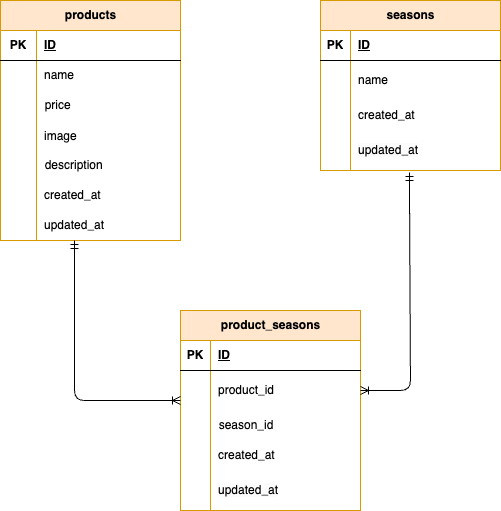

The diagram above was exported from draw.io. Its source (the exported page's mxGraphModel, read from the mxfile embedded in the PNG):
<mxGraphModel dx="1048" dy="692" grid="1" gridSize="10" guides="1" tooltips="1" connect="1" arrows="1" fold="1" page="1" pageScale="1" pageWidth="827" pageHeight="1169" background="#FFFFFF" math="0" shadow="0">
  <root>
    <mxCell id="0" />
    <mxCell id="1" parent="0" />
    <mxCell id="28" value="&lt;span class=&quot;notion-enable-hover&quot; data-token-index=&quot;0&quot; style=&quot;font-weight:600&quot;&gt;product_seasons&lt;/span&gt;" style="shape=table;startSize=30;container=1;collapsible=1;childLayout=tableLayout;fixedRows=1;rowLines=0;fontStyle=1;align=center;resizeLast=1;html=1;fillColor=#ffe6cc;strokeColor=#d79b00;" parent="1" vertex="1">
      <mxGeometry x="350" y="550" width="180" height="200" as="geometry" />
    </mxCell>
    <mxCell id="29" value="" style="shape=tableRow;horizontal=0;startSize=0;swimlaneHead=0;swimlaneBody=0;fillColor=none;collapsible=0;dropTarget=0;points=[[0,0.5],[1,0.5]];portConstraint=eastwest;top=0;left=0;right=0;bottom=1;" parent="28" vertex="1">
      <mxGeometry y="30" width="180" height="30" as="geometry" />
    </mxCell>
    <mxCell id="30" value="PK" style="shape=partialRectangle;connectable=0;fillColor=none;top=0;left=0;bottom=0;right=0;fontStyle=1;overflow=hidden;whiteSpace=wrap;html=1;" parent="29" vertex="1">
      <mxGeometry width="30" height="30" as="geometry">
        <mxRectangle width="30" height="30" as="alternateBounds" />
      </mxGeometry>
    </mxCell>
    <mxCell id="31" value="ID" style="shape=partialRectangle;connectable=0;fillColor=none;top=0;left=0;bottom=0;right=0;align=left;spacingLeft=6;fontStyle=5;overflow=hidden;whiteSpace=wrap;html=1;" parent="29" vertex="1">
      <mxGeometry x="30" width="150" height="30" as="geometry">
        <mxRectangle width="150" height="30" as="alternateBounds" />
      </mxGeometry>
    </mxCell>
    <mxCell id="32" value="" style="shape=tableRow;horizontal=0;startSize=0;swimlaneHead=0;swimlaneBody=0;fillColor=none;collapsible=0;dropTarget=0;points=[[0,0.5],[1,0.5]];portConstraint=eastwest;top=0;left=0;right=0;bottom=0;" parent="28" vertex="1">
      <mxGeometry y="60" width="180" height="40" as="geometry" />
    </mxCell>
    <mxCell id="33" value="" style="shape=partialRectangle;connectable=0;fillColor=none;top=0;left=0;bottom=0;right=0;editable=1;overflow=hidden;whiteSpace=wrap;html=1;" parent="32" vertex="1">
      <mxGeometry width="30" height="40" as="geometry">
        <mxRectangle width="30" height="40" as="alternateBounds" />
      </mxGeometry>
    </mxCell>
    <mxCell id="34" value="product_id" style="shape=partialRectangle;connectable=0;fillColor=none;top=0;left=0;bottom=0;right=0;align=left;spacingLeft=6;overflow=hidden;whiteSpace=wrap;html=1;" parent="32" vertex="1">
      <mxGeometry x="30" width="150" height="40" as="geometry">
        <mxRectangle width="150" height="40" as="alternateBounds" />
      </mxGeometry>
    </mxCell>
    <mxCell id="181" value="" style="shape=tableRow;horizontal=0;startSize=0;swimlaneHead=0;swimlaneBody=0;strokeColor=inherit;top=0;left=0;bottom=0;right=0;collapsible=0;dropTarget=0;fillColor=none;points=[[0,0.5],[1,0.5]];portConstraint=eastwest;" parent="28" vertex="1">
      <mxGeometry y="100" width="180" height="30" as="geometry" />
    </mxCell>
    <mxCell id="182" value="" style="shape=partialRectangle;html=1;whiteSpace=wrap;connectable=0;strokeColor=inherit;overflow=hidden;fillColor=none;top=0;left=0;bottom=0;right=0;pointerEvents=1;" parent="181" vertex="1">
      <mxGeometry width="30" height="30" as="geometry">
        <mxRectangle width="30" height="30" as="alternateBounds" />
      </mxGeometry>
    </mxCell>
    <mxCell id="183" value="&amp;nbsp; season_id" style="shape=partialRectangle;html=1;whiteSpace=wrap;connectable=0;strokeColor=inherit;overflow=hidden;fillColor=none;top=0;left=0;bottom=0;right=0;pointerEvents=1;align=left;" parent="181" vertex="1">
      <mxGeometry x="30" width="150" height="30" as="geometry">
        <mxRectangle width="150" height="30" as="alternateBounds" />
      </mxGeometry>
    </mxCell>
    <mxCell id="35" value="" style="shape=tableRow;horizontal=0;startSize=0;swimlaneHead=0;swimlaneBody=0;fillColor=none;collapsible=0;dropTarget=0;points=[[0,0.5],[1,0.5]];portConstraint=eastwest;top=0;left=0;right=0;bottom=0;" parent="28" vertex="1">
      <mxGeometry y="130" width="180" height="30" as="geometry" />
    </mxCell>
    <mxCell id="36" value="" style="shape=partialRectangle;connectable=0;fillColor=none;top=0;left=0;bottom=0;right=0;editable=1;overflow=hidden;whiteSpace=wrap;html=1;" parent="35" vertex="1">
      <mxGeometry width="30" height="30" as="geometry">
        <mxRectangle width="30" height="30" as="alternateBounds" />
      </mxGeometry>
    </mxCell>
    <mxCell id="37" value="&lt;span style=&quot;color: rgb(0, 0, 0);&quot;&gt;created_at&lt;/span&gt;" style="shape=partialRectangle;connectable=0;fillColor=none;top=0;left=0;bottom=0;right=0;align=left;spacingLeft=6;overflow=hidden;whiteSpace=wrap;html=1;" parent="35" vertex="1">
      <mxGeometry x="30" width="150" height="30" as="geometry">
        <mxRectangle width="150" height="30" as="alternateBounds" />
      </mxGeometry>
    </mxCell>
    <mxCell id="38" value="" style="shape=tableRow;horizontal=0;startSize=0;swimlaneHead=0;swimlaneBody=0;fillColor=none;collapsible=0;dropTarget=0;points=[[0,0.5],[1,0.5]];portConstraint=eastwest;top=0;left=0;right=0;bottom=0;" parent="28" vertex="1">
      <mxGeometry y="160" width="180" height="40" as="geometry" />
    </mxCell>
    <mxCell id="39" value="" style="shape=partialRectangle;connectable=0;fillColor=none;top=0;left=0;bottom=0;right=0;editable=1;overflow=hidden;whiteSpace=wrap;html=1;" parent="38" vertex="1">
      <mxGeometry width="30" height="40" as="geometry">
        <mxRectangle width="30" height="40" as="alternateBounds" />
      </mxGeometry>
    </mxCell>
    <mxCell id="40" value="&lt;meta charset=&quot;utf-8&quot;&gt;&lt;span style=&quot;color: rgb(0, 0, 0); font-family: Helvetica; font-size: 12px; font-style: normal; font-variant-ligatures: normal; font-variant-caps: normal; font-weight: 400; letter-spacing: normal; orphans: 2; text-align: left; text-indent: 0px; text-transform: none; widows: 2; word-spacing: 0px; -webkit-text-stroke-width: 0px; white-space: normal; background-color: rgb(251, 251, 251); text-decoration-thickness: initial; text-decoration-style: initial; text-decoration-color: initial; display: inline !important; float: none;&quot;&gt;updated_at&lt;/span&gt;" style="shape=partialRectangle;connectable=0;fillColor=none;top=0;left=0;bottom=0;right=0;align=left;spacingLeft=6;overflow=hidden;whiteSpace=wrap;html=1;" parent="38" vertex="1">
      <mxGeometry x="30" width="150" height="40" as="geometry">
        <mxRectangle width="150" height="40" as="alternateBounds" />
      </mxGeometry>
    </mxCell>
    <mxCell id="124" value="&lt;meta charset=&quot;utf-8&quot;&gt;&lt;span class=&quot;notion-enable-hover&quot; data-token-index=&quot;0&quot; style=&quot;font-weight:600&quot;&gt;products&lt;/span&gt;" style="shape=table;startSize=30;container=1;collapsible=1;childLayout=tableLayout;fixedRows=1;rowLines=0;fontStyle=1;align=center;resizeLast=1;html=1;fillColor=#ffe6cc;strokeColor=#d79b00;" parent="1" vertex="1">
      <mxGeometry x="170" y="240" width="180" height="240" as="geometry" />
    </mxCell>
    <mxCell id="125" value="" style="shape=tableRow;horizontal=0;startSize=0;swimlaneHead=0;swimlaneBody=0;fillColor=none;collapsible=0;dropTarget=0;points=[[0,0.5],[1,0.5]];portConstraint=eastwest;top=0;left=0;right=0;bottom=1;" parent="124" vertex="1">
      <mxGeometry y="30" width="180" height="30" as="geometry" />
    </mxCell>
    <mxCell id="126" value="PK" style="shape=partialRectangle;connectable=0;fillColor=none;top=0;left=0;bottom=0;right=0;fontStyle=1;overflow=hidden;whiteSpace=wrap;html=1;" parent="125" vertex="1">
      <mxGeometry width="36" height="30" as="geometry">
        <mxRectangle width="36" height="30" as="alternateBounds" />
      </mxGeometry>
    </mxCell>
    <mxCell id="127" value="ID" style="shape=partialRectangle;connectable=0;fillColor=none;top=0;left=0;bottom=0;right=0;align=left;spacingLeft=6;fontStyle=5;overflow=hidden;whiteSpace=wrap;html=1;" parent="125" vertex="1">
      <mxGeometry x="36" width="144" height="30" as="geometry">
        <mxRectangle width="144" height="30" as="alternateBounds" />
      </mxGeometry>
    </mxCell>
    <mxCell id="128" value="" style="shape=tableRow;horizontal=0;startSize=0;swimlaneHead=0;swimlaneBody=0;fillColor=none;collapsible=0;dropTarget=0;points=[[0,0.5],[1,0.5]];portConstraint=eastwest;top=0;left=0;right=0;bottom=0;" parent="124" vertex="1">
      <mxGeometry y="60" width="180" height="30" as="geometry" />
    </mxCell>
    <mxCell id="129" value="" style="shape=partialRectangle;connectable=0;fillColor=none;top=0;left=0;bottom=0;right=0;editable=1;overflow=hidden;whiteSpace=wrap;html=1;" parent="128" vertex="1">
      <mxGeometry width="36" height="30" as="geometry">
        <mxRectangle width="36" height="30" as="alternateBounds" />
      </mxGeometry>
    </mxCell>
    <mxCell id="130" value="name" style="shape=partialRectangle;connectable=0;fillColor=none;top=0;left=0;bottom=0;right=0;align=left;spacingLeft=6;overflow=hidden;whiteSpace=wrap;html=1;" parent="128" vertex="1">
      <mxGeometry x="36" width="144" height="30" as="geometry">
        <mxRectangle width="144" height="30" as="alternateBounds" />
      </mxGeometry>
    </mxCell>
    <mxCell id="151" value="" style="shape=tableRow;horizontal=0;startSize=0;swimlaneHead=0;swimlaneBody=0;strokeColor=inherit;top=0;left=0;bottom=0;right=0;collapsible=0;dropTarget=0;fillColor=none;points=[[0,0.5],[1,0.5]];portConstraint=eastwest;" parent="124" vertex="1">
      <mxGeometry y="90" width="180" height="30" as="geometry" />
    </mxCell>
    <mxCell id="152" value="" style="shape=partialRectangle;html=1;whiteSpace=wrap;connectable=0;strokeColor=inherit;overflow=hidden;fillColor=none;top=0;left=0;bottom=0;right=0;pointerEvents=1;" parent="151" vertex="1">
      <mxGeometry width="36" height="30" as="geometry">
        <mxRectangle width="36" height="30" as="alternateBounds" />
      </mxGeometry>
    </mxCell>
    <mxCell id="153" value="&amp;nbsp; price" style="shape=partialRectangle;html=1;whiteSpace=wrap;connectable=0;strokeColor=inherit;overflow=hidden;fillColor=none;top=0;left=0;bottom=0;right=0;pointerEvents=1;align=left;" parent="151" vertex="1">
      <mxGeometry x="36" width="144" height="30" as="geometry">
        <mxRectangle width="144" height="30" as="alternateBounds" />
      </mxGeometry>
    </mxCell>
    <mxCell id="164" value="" style="shape=tableRow;horizontal=0;startSize=0;swimlaneHead=0;swimlaneBody=0;fillColor=none;collapsible=0;dropTarget=0;points=[[0,0.5],[1,0.5]];portConstraint=eastwest;top=0;left=0;right=0;bottom=0;" parent="124" vertex="1">
      <mxGeometry y="120" width="180" height="30" as="geometry" />
    </mxCell>
    <mxCell id="165" value="" style="shape=partialRectangle;connectable=0;fillColor=none;top=0;left=0;bottom=0;right=0;editable=1;overflow=hidden;" parent="164" vertex="1">
      <mxGeometry width="36" height="30" as="geometry">
        <mxRectangle width="36" height="30" as="alternateBounds" />
      </mxGeometry>
    </mxCell>
    <mxCell id="166" value="image" style="shape=partialRectangle;connectable=0;fillColor=none;top=0;left=0;bottom=0;right=0;align=left;spacingLeft=6;overflow=hidden;" parent="164" vertex="1">
      <mxGeometry x="36" width="144" height="30" as="geometry">
        <mxRectangle width="144" height="30" as="alternateBounds" />
      </mxGeometry>
    </mxCell>
    <mxCell id="160" value="" style="shape=tableRow;horizontal=0;startSize=0;swimlaneHead=0;swimlaneBody=0;strokeColor=inherit;top=0;left=0;bottom=0;right=0;collapsible=0;dropTarget=0;fillColor=none;points=[[0,0.5],[1,0.5]];portConstraint=eastwest;" parent="124" vertex="1">
      <mxGeometry y="150" width="180" height="30" as="geometry" />
    </mxCell>
    <mxCell id="161" value="" style="shape=partialRectangle;html=1;whiteSpace=wrap;connectable=0;strokeColor=inherit;overflow=hidden;fillColor=none;top=0;left=0;bottom=0;right=0;pointerEvents=1;" parent="160" vertex="1">
      <mxGeometry width="36" height="30" as="geometry">
        <mxRectangle width="36" height="30" as="alternateBounds" />
      </mxGeometry>
    </mxCell>
    <mxCell id="162" value="&amp;nbsp; description" style="shape=partialRectangle;html=1;whiteSpace=wrap;connectable=0;strokeColor=inherit;overflow=hidden;fillColor=none;top=0;left=0;bottom=0;right=0;pointerEvents=1;align=left;" parent="160" vertex="1">
      <mxGeometry x="36" width="144" height="30" as="geometry">
        <mxRectangle width="144" height="30" as="alternateBounds" />
      </mxGeometry>
    </mxCell>
    <mxCell id="131" value="" style="shape=tableRow;horizontal=0;startSize=0;swimlaneHead=0;swimlaneBody=0;fillColor=none;collapsible=0;dropTarget=0;points=[[0,0.5],[1,0.5]];portConstraint=eastwest;top=0;left=0;right=0;bottom=0;" parent="124" vertex="1">
      <mxGeometry y="180" width="180" height="30" as="geometry" />
    </mxCell>
    <mxCell id="132" value="" style="shape=partialRectangle;connectable=0;fillColor=none;top=0;left=0;bottom=0;right=0;editable=1;overflow=hidden;whiteSpace=wrap;html=1;" parent="131" vertex="1">
      <mxGeometry width="36" height="30" as="geometry">
        <mxRectangle width="36" height="30" as="alternateBounds" />
      </mxGeometry>
    </mxCell>
    <mxCell id="133" value="&lt;meta charset=&quot;utf-8&quot;&gt;created_at" style="shape=partialRectangle;connectable=0;fillColor=none;top=0;left=0;bottom=0;right=0;align=left;spacingLeft=6;overflow=hidden;whiteSpace=wrap;html=1;" parent="131" vertex="1">
      <mxGeometry x="36" width="144" height="30" as="geometry">
        <mxRectangle width="144" height="30" as="alternateBounds" />
      </mxGeometry>
    </mxCell>
    <mxCell id="134" value="" style="shape=tableRow;horizontal=0;startSize=0;swimlaneHead=0;swimlaneBody=0;fillColor=none;collapsible=0;dropTarget=0;points=[[0,0.5],[1,0.5]];portConstraint=eastwest;top=0;left=0;right=0;bottom=0;" parent="124" vertex="1">
      <mxGeometry y="210" width="180" height="30" as="geometry" />
    </mxCell>
    <mxCell id="135" value="" style="shape=partialRectangle;connectable=0;fillColor=none;top=0;left=0;bottom=0;right=0;editable=1;overflow=hidden;whiteSpace=wrap;html=1;" parent="134" vertex="1">
      <mxGeometry width="36" height="30" as="geometry">
        <mxRectangle width="36" height="30" as="alternateBounds" />
      </mxGeometry>
    </mxCell>
    <mxCell id="136" value="updated_at" style="shape=partialRectangle;connectable=0;fillColor=none;top=0;left=0;bottom=0;right=0;align=left;spacingLeft=6;overflow=hidden;whiteSpace=wrap;html=1;" parent="134" vertex="1">
      <mxGeometry x="36" width="144" height="30" as="geometry">
        <mxRectangle width="144" height="30" as="alternateBounds" />
      </mxGeometry>
    </mxCell>
    <mxCell id="167" value="&lt;meta charset=&quot;utf-8&quot;&gt;&lt;span class=&quot;notion-enable-hover&quot; data-token-index=&quot;0&quot; style=&quot;font-weight:600&quot;&gt;seasons&lt;/span&gt;" style="shape=table;startSize=30;container=1;collapsible=1;childLayout=tableLayout;fixedRows=1;rowLines=0;fontStyle=1;align=center;resizeLast=1;html=1;fillColor=#ffe6cc;strokeColor=#d79b00;" parent="1" vertex="1">
      <mxGeometry x="490" y="240" width="180" height="170" as="geometry" />
    </mxCell>
    <mxCell id="168" value="" style="shape=tableRow;horizontal=0;startSize=0;swimlaneHead=0;swimlaneBody=0;fillColor=none;collapsible=0;dropTarget=0;points=[[0,0.5],[1,0.5]];portConstraint=eastwest;top=0;left=0;right=0;bottom=1;" parent="167" vertex="1">
      <mxGeometry y="30" width="180" height="30" as="geometry" />
    </mxCell>
    <mxCell id="169" value="PK" style="shape=partialRectangle;connectable=0;fillColor=none;top=0;left=0;bottom=0;right=0;fontStyle=1;overflow=hidden;whiteSpace=wrap;html=1;" parent="168" vertex="1">
      <mxGeometry width="30" height="30" as="geometry">
        <mxRectangle width="30" height="30" as="alternateBounds" />
      </mxGeometry>
    </mxCell>
    <mxCell id="170" value="ID" style="shape=partialRectangle;connectable=0;fillColor=none;top=0;left=0;bottom=0;right=0;align=left;spacingLeft=6;fontStyle=5;overflow=hidden;whiteSpace=wrap;html=1;" parent="168" vertex="1">
      <mxGeometry x="30" width="150" height="30" as="geometry">
        <mxRectangle width="150" height="30" as="alternateBounds" />
      </mxGeometry>
    </mxCell>
    <mxCell id="171" value="" style="shape=tableRow;horizontal=0;startSize=0;swimlaneHead=0;swimlaneBody=0;fillColor=none;collapsible=0;dropTarget=0;points=[[0,0.5],[1,0.5]];portConstraint=eastwest;top=0;left=0;right=0;bottom=0;" parent="167" vertex="1">
      <mxGeometry y="60" width="180" height="40" as="geometry" />
    </mxCell>
    <mxCell id="172" value="" style="shape=partialRectangle;connectable=0;fillColor=none;top=0;left=0;bottom=0;right=0;editable=1;overflow=hidden;whiteSpace=wrap;html=1;" parent="171" vertex="1">
      <mxGeometry width="30" height="40" as="geometry">
        <mxRectangle width="30" height="40" as="alternateBounds" />
      </mxGeometry>
    </mxCell>
    <mxCell id="173" value="name" style="shape=partialRectangle;connectable=0;fillColor=none;top=0;left=0;bottom=0;right=0;align=left;spacingLeft=6;overflow=hidden;whiteSpace=wrap;html=1;" parent="171" vertex="1">
      <mxGeometry x="30" width="150" height="40" as="geometry">
        <mxRectangle width="150" height="40" as="alternateBounds" />
      </mxGeometry>
    </mxCell>
    <mxCell id="174" value="" style="shape=tableRow;horizontal=0;startSize=0;swimlaneHead=0;swimlaneBody=0;fillColor=none;collapsible=0;dropTarget=0;points=[[0,0.5],[1,0.5]];portConstraint=eastwest;top=0;left=0;right=0;bottom=0;" parent="167" vertex="1">
      <mxGeometry y="100" width="180" height="30" as="geometry" />
    </mxCell>
    <mxCell id="175" value="" style="shape=partialRectangle;connectable=0;fillColor=none;top=0;left=0;bottom=0;right=0;editable=1;overflow=hidden;whiteSpace=wrap;html=1;" parent="174" vertex="1">
      <mxGeometry width="30" height="30" as="geometry">
        <mxRectangle width="30" height="30" as="alternateBounds" />
      </mxGeometry>
    </mxCell>
    <mxCell id="176" value="&lt;span style=&quot;color: rgb(0, 0, 0);&quot;&gt;created_at&lt;/span&gt;" style="shape=partialRectangle;connectable=0;fillColor=none;top=0;left=0;bottom=0;right=0;align=left;spacingLeft=6;overflow=hidden;whiteSpace=wrap;html=1;" parent="174" vertex="1">
      <mxGeometry x="30" width="150" height="30" as="geometry">
        <mxRectangle width="150" height="30" as="alternateBounds" />
      </mxGeometry>
    </mxCell>
    <mxCell id="177" value="" style="shape=tableRow;horizontal=0;startSize=0;swimlaneHead=0;swimlaneBody=0;fillColor=none;collapsible=0;dropTarget=0;points=[[0,0.5],[1,0.5]];portConstraint=eastwest;top=0;left=0;right=0;bottom=0;" parent="167" vertex="1">
      <mxGeometry y="130" width="180" height="40" as="geometry" />
    </mxCell>
    <mxCell id="178" value="" style="shape=partialRectangle;connectable=0;fillColor=none;top=0;left=0;bottom=0;right=0;editable=1;overflow=hidden;whiteSpace=wrap;html=1;" parent="177" vertex="1">
      <mxGeometry width="30" height="40" as="geometry">
        <mxRectangle width="30" height="40" as="alternateBounds" />
      </mxGeometry>
    </mxCell>
    <mxCell id="179" value="&lt;meta charset=&quot;utf-8&quot;&gt;&lt;span style=&quot;color: rgb(0, 0, 0); font-family: Helvetica; font-size: 12px; font-style: normal; font-variant-ligatures: normal; font-variant-caps: normal; font-weight: 400; letter-spacing: normal; orphans: 2; text-align: left; text-indent: 0px; text-transform: none; widows: 2; word-spacing: 0px; -webkit-text-stroke-width: 0px; white-space: normal; background-color: rgb(251, 251, 251); text-decoration-thickness: initial; text-decoration-style: initial; text-decoration-color: initial; display: inline !important; float: none;&quot;&gt;updated_at&lt;/span&gt;" style="shape=partialRectangle;connectable=0;fillColor=none;top=0;left=0;bottom=0;right=0;align=left;spacingLeft=6;overflow=hidden;whiteSpace=wrap;html=1;" parent="177" vertex="1">
      <mxGeometry x="30" width="150" height="40" as="geometry">
        <mxRectangle width="150" height="40" as="alternateBounds" />
      </mxGeometry>
    </mxCell>
    <mxCell id="188" value="" style="fontSize=12;html=1;endArrow=ERoneToMany;startArrow=ERmandOne;exitX=0.411;exitY=1;exitDx=0;exitDy=0;exitPerimeter=0;" edge="1" parent="1" source="134">
      <mxGeometry width="100" height="100" relative="1" as="geometry">
        <mxPoint x="230" y="480" as="sourcePoint" />
        <mxPoint x="350" y="640" as="targetPoint" />
        <Array as="points">
          <mxPoint x="244" y="640" />
        </Array>
      </mxGeometry>
    </mxCell>
    <mxCell id="189" value="" style="fontSize=12;html=1;endArrow=ERoneToMany;startArrow=ERmandOne;exitX=0.494;exitY=1.05;exitDx=0;exitDy=0;exitPerimeter=0;entryX=1;entryY=0.5;entryDx=0;entryDy=0;" edge="1" parent="1" source="177" target="32">
      <mxGeometry width="100" height="100" relative="1" as="geometry">
        <mxPoint x="580" y="420" as="sourcePoint" />
        <mxPoint x="580" y="650" as="targetPoint" />
        <Array as="points">
          <mxPoint x="580" y="630" />
        </Array>
      </mxGeometry>
    </mxCell>
  </root>
</mxGraphModel>